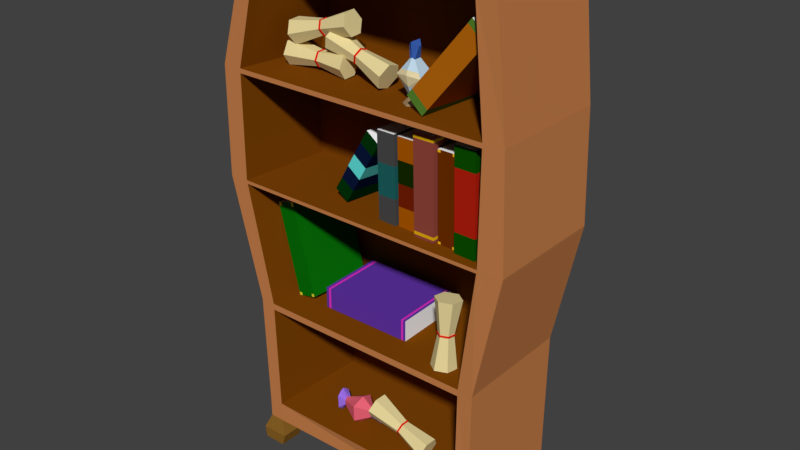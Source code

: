 # Source: bookshelveAll.blend  (saved by Blender 2.78.0; exported with 4.5.12 LTS)
import bpy
from mathutils import Matrix  # noqa: F401  (used for matrix-valued properties, if any)

bpy.ops.wm.read_factory_settings(use_empty=True)
scene = bpy.context.scene
scene.name = 'Scene'

# ---- collections
col_collection_1 = bpy.data.collections.new('Collection 1'); scene.collection.children.link(col_collection_1)

# ---- materials (node trees are filled in below, after node groups)
mat_all = bpy.data.materials.new('all')
mat_all.alpha_threshold = 0.0
mat_all.use_transparent_shadow = False
mat_all.diffuse_color = (0.5705, 0.2154, 0.07137, 1.0)
mat_all.roughness = 0.5
mat_all.specular_intensity = 0.0
mat_shelves = bpy.data.materials.new('shelves')
mat_shelves.alpha_threshold = 0.0
mat_shelves.use_transparent_shadow = False
mat_shelves.diffuse_color = (0.2079, 0.05855, 0.001861, 1.0)
mat_shelves.roughness = 0.5
mat_shelves.specular_intensity = 0.0
mat_legs = bpy.data.materials.new('legs')
mat_legs.alpha_threshold = 0.0
mat_legs.use_transparent_shadow = False
mat_legs.diffuse_color = (0.2462, 0.1185, 0.0188, 1.0)
mat_legs.roughness = 0.5
mat_paper = bpy.data.materials.new('paper')
mat_paper.alpha_threshold = 0.0
mat_paper.use_transparent_shadow = False
mat_paper.diffuse_color = (0.8, 0.6733, 0.3269, 1.0)
mat_paper.roughness = 0.5
mat_something = bpy.data.materials.new('something')
mat_something.alpha_threshold = 0.0
mat_something.use_transparent_shadow = False
mat_something.diffuse_color = (0.8, 0.01437, 0.003432, 1.0)
mat_something.roughness = 0.5
mat_buttle = bpy.data.materials.new('buttle')
mat_buttle.alpha_threshold = 0.0
mat_buttle.use_transparent_shadow = False
mat_buttle.diffuse_color = (0.8, 0.1284, 0.1815, 1.0)
mat_buttle.roughness = 0.5
mat_top = bpy.data.materials.new('top')
mat_top.alpha_threshold = 0.0
mat_top.use_transparent_shadow = False
mat_top.diffuse_color = (0.2148, 0.09325, 0.2396, 1.0)
mat_top.roughness = 0.5
mat_bottom = bpy.data.materials.new('bottom')
mat_bottom.alpha_threshold = 0.0
mat_bottom.use_transparent_shadow = False
mat_bottom.diffuse_color = (0.3237, 0.1638, 0.8, 1.0)
mat_bottom.roughness = 0.5
mat_buttle_001 = bpy.data.materials.new('buttle.001')
mat_buttle_001.alpha_threshold = 0.0
mat_buttle_001.use_transparent_shadow = False
mat_buttle_001.diffuse_color = (0.5213, 0.6868, 0.8, 1.0)
mat_buttle_001.roughness = 0.5
mat_info = bpy.data.materials.new('Info')
mat_info.alpha_threshold = 0.0
mat_info.use_transparent_shadow = False
mat_info.diffuse_color = (0.8, 0.6857, 0.4025, 1.0)
mat_info.roughness = 0.5
mat_top_001 = bpy.data.materials.new('top.001')
mat_top_001.alpha_threshold = 0.0
mat_top_001.use_transparent_shadow = False
mat_top_001.diffuse_color = (0.04333, 0.1188, 0.448, 1.0)
mat_top_001.roughness = 0.5
mat_material_001 = bpy.data.materials.new('Material.001')
mat_material_001.alpha_threshold = 0.0
mat_material_001.use_transparent_shadow = False
mat_material_001.diffuse_color = (0.3264, 0.2181, 0.1149, 1.0)
mat_material_001.roughness = 0.5
mat_book_001 = bpy.data.materials.new('book.001')
mat_book_001.alpha_threshold = 0.0
mat_book_001.use_transparent_shadow = False
mat_book_001.diffuse_color = (0.4672, 0.1328, 0.004494, 1.0)
mat_book_001.roughness = 0.5
mat_paper_001 = bpy.data.materials.new('paper.001')
mat_paper_001.alpha_threshold = 0.0
mat_paper_001.use_transparent_shadow = False
mat_paper_001.diffuse_color = (1.0, 1.0, 1.0, 1.0)
mat_paper_001.roughness = 0.5
mat_book2_001 = bpy.data.materials.new('book2.001')
mat_book2_001.alpha_threshold = 0.0
mat_book2_001.use_transparent_shadow = False
mat_book2_001.diffuse_color = (0.09159, 0.2203, 0.026, 1.0)
mat_book2_001.roughness = 0.5
mat_paper_006 = bpy.data.materials.new('paper.006')
mat_paper_006.alpha_threshold = 0.0
mat_paper_006.use_transparent_shadow = False
mat_paper_006.diffuse_color = (1.0, 1.0, 1.0, 1.0)
mat_paper_006.roughness = 0.5
mat_book_007 = bpy.data.materials.new('book.007')
mat_book_007.alpha_threshold = 0.0
mat_book_007.use_transparent_shadow = False
mat_book_007.diffuse_color = (0.0004265, 0.03522, 0.003316, 1.0)
mat_book_007.roughness = 0.5
mat_book1_005 = bpy.data.materials.new('book1.005')
mat_book1_005.alpha_threshold = 0.0
mat_book1_005.use_transparent_shadow = False
mat_book1_005.diffuse_color = (0.003321, 0.008952, 0.04203, 1.0)
mat_book1_005.roughness = 0.5
mat_book2 = bpy.data.materials.new('book2')
mat_book2.alpha_threshold = 0.0
mat_book2.use_transparent_shadow = False
mat_book2.diffuse_color = (0.1234, 0.8, 0.7547, 1.0)
mat_book2.roughness = 0.5
mat_paper_009 = bpy.data.materials.new('paper.009')
mat_paper_009.alpha_threshold = 0.0
mat_paper_009.use_transparent_shadow = False
mat_paper_009.diffuse_color = (1.0, 1.0, 1.0, 1.0)
mat_paper_009.roughness = 0.5
mat_book1_004 = bpy.data.materials.new('book1.004')
mat_book1_004.alpha_threshold = 0.0
mat_book1_004.use_transparent_shadow = False
mat_book1_004.diffuse_color = (0.007788, 0.02365, 0.0005148, 1.0)
mat_book1_004.roughness = 0.5
mat_book_006 = bpy.data.materials.new('book.006')
mat_book_006.alpha_threshold = 0.0
mat_book_006.use_transparent_shadow = False
mat_book_006.diffuse_color = (0.42, 0.1018, 0.0, 1.0)
mat_book_006.roughness = 0.5
mat_book2_003 = bpy.data.materials.new('book2.003')
mat_book2_003.alpha_threshold = 0.0
mat_book2_003.use_transparent_shadow = False
mat_book2_003.diffuse_color = (0.1789, 0.01402, 0.001293, 1.0)
mat_book2_003.roughness = 0.5
mat_paper_005 = bpy.data.materials.new('paper.005')
mat_paper_005.alpha_threshold = 0.0
mat_paper_005.use_transparent_shadow = False
mat_paper_005.diffuse_color = (1.0, 1.0, 1.0, 1.0)
mat_paper_005.roughness = 0.5
mat_book_005 = bpy.data.materials.new('book.005')
mat_book_005.alpha_threshold = 0.0
mat_book_005.use_transparent_shadow = False
mat_book_005.diffuse_color = (0.06998, 0.06998, 0.06998, 1.0)
mat_book_005.roughness = 0.5
mat_book1_003 = bpy.data.materials.new('book1.003')
mat_book1_003.alpha_threshold = 0.0
mat_book1_003.use_transparent_shadow = False
mat_book1_003.diffuse_color = (0.01314, 0.1237, 0.1204, 1.0)
mat_book1_003.roughness = 0.5
mat_paper_004 = bpy.data.materials.new('paper.004')
mat_paper_004.alpha_threshold = 0.0
mat_paper_004.use_transparent_shadow = False
mat_paper_004.diffuse_color = (1.0, 1.0, 1.0, 1.0)
mat_paper_004.roughness = 0.5
mat_book1_002 = bpy.data.materials.new('book1.002')
mat_book1_002.alpha_threshold = 0.0
mat_book1_002.use_transparent_shadow = False
mat_book1_002.diffuse_color = (0.8, 0.4377, 0.004103, 1.0)
mat_book1_002.roughness = 0.5
mat_book_004 = bpy.data.materials.new('book.004')
mat_book_004.alpha_threshold = 0.0
mat_book_004.use_transparent_shadow = False
mat_book_004.diffuse_color = (0.2957, 0.06419, 0.04567, 1.0)
mat_book_004.roughness = 0.5
mat_paper_002 = bpy.data.materials.new('paper.002')
mat_paper_002.alpha_threshold = 0.0
mat_paper_002.use_transparent_shadow = False
mat_paper_002.diffuse_color = (1.0, 1.0, 1.0, 1.0)
mat_paper_002.roughness = 0.5
mat_book_003 = bpy.data.materials.new('book.003')
mat_book_003.alpha_threshold = 0.0
mat_book_003.use_transparent_shadow = False
mat_book_003.diffuse_color = (0.1626, 0.029, 0.0, 1.0)
mat_book_003.roughness = 0.5
mat_book1_001 = bpy.data.materials.new('book1.001')
mat_book1_001.alpha_threshold = 0.0
mat_book1_001.use_transparent_shadow = False
mat_book1_001.diffuse_color = (1.0, 0.5711, 0.007908, 1.0)
mat_book1_001.roughness = 0.5
mat_paper_003 = bpy.data.materials.new('paper.003')
mat_paper_003.alpha_threshold = 0.0
mat_paper_003.use_transparent_shadow = False
mat_paper_003.diffuse_color = (1.0, 1.0, 1.0, 1.0)
mat_paper_003.roughness = 0.5
mat_book2_002 = bpy.data.materials.new('book2.002')
mat_book2_002.alpha_threshold = 0.0
mat_book2_002.use_transparent_shadow = False
mat_book2_002.diffuse_color = (0.477, 0.01494, 0.005288, 1.0)
mat_book2_002.roughness = 0.5
mat_book_002 = bpy.data.materials.new('book.002')
mat_book_002.alpha_threshold = 0.0
mat_book_002.use_transparent_shadow = False
mat_book_002.diffuse_color = (0.00395, 0.08001, 0.0, 1.0)
mat_book_002.roughness = 0.5
mat_paper_008 = bpy.data.materials.new('paper.008')
mat_paper_008.alpha_threshold = 0.0
mat_paper_008.use_transparent_shadow = False
mat_paper_008.diffuse_color = (1.0, 1.0, 1.0, 1.0)
mat_paper_008.roughness = 0.5
mat_book = bpy.data.materials.new('book')
mat_book.alpha_threshold = 0.0
mat_book.use_transparent_shadow = False
mat_book.diffuse_color = (0.1216, 0.03569, 0.3931, 1.0)
mat_book.roughness = 0.5
mat_book1 = bpy.data.materials.new('book1')
mat_book1.alpha_threshold = 0.0
mat_book1.use_transparent_shadow = False
mat_book1.diffuse_color = (0.8, 0.03144, 0.5797, 1.0)
mat_book1.roughness = 0.5
mat_paper_007 = bpy.data.materials.new('paper.007')
mat_paper_007.alpha_threshold = 0.0
mat_paper_007.use_transparent_shadow = False
mat_paper_007.diffuse_color = (1.0, 1.0, 1.0, 1.0)
mat_paper_007.roughness = 0.5
mat_book_008 = bpy.data.materials.new('book.008')
mat_book_008.alpha_threshold = 0.0
mat_book_008.use_transparent_shadow = False
mat_book_008.diffuse_color = (0.002515, 0.1626, 0.002649, 1.0)
mat_book_008.roughness = 0.5
mat_book1_006 = bpy.data.materials.new('book1.006')
mat_book1_006.alpha_threshold = 0.0
mat_book1_006.use_transparent_shadow = False
mat_book1_006.diffuse_color = (0.7743, 0.694, 0.03507, 1.0)
mat_book1_006.roughness = 0.5

# ---- material node trees

# ---- world
world_world = bpy.data.worlds.new('World'); scene.world = world_world
world_world.color = (0.05088, 0.05088, 0.05088)
world_world.use_sun_shadow = False
world_world.sun_shadow_jitter_overblur = 0.0
world_world.cycles.sampling_method = 'MANUAL'

# ---- meshes
me_cube_001 = bpy.data.meshes.new('Cube.001')
me_cube_001.from_pydata([(0.4845, 1.403, 0.1006), (0.5478, 1.409, 0.1476), (0.5386, 1.417, 0.2258), (0.4659, 1.419, 0.257), (0.4025, 1.413, 0.21), (0.4118, 1.405, 0.1319), (0.4848, 1.203, 0.1533), (0.5222, 1.207, 0.1811), (0.5167, 1.211, 0.2273), (0.4738, 1.212, 0.2457), (0.4363, 1.209, 0.218), (0.4418, 1.204, 0.1718), (0.4853, 1.203, 0.1489), (0.5264, 1.207, 0.1793), (0.5203, 1.212, 0.2299), (0.4733, 1.213, 0.2502), (0.4322, 1.209, 0.2198), (0.4382, 1.204, 0.1691), (0.4855, 1.193, 0.1499), (0.5265, 1.197, 0.1803), (0.5205, 1.202, 0.2309), (0.4735, 1.203, 0.2511), (0.4324, 1.199, 0.2207), (0.4384, 1.194, 0.1701), (0.4849, 1.194, 0.1545), (0.5222, 1.197, 0.1821), (0.5168, 1.202, 0.2281), (0.474, 1.203, 0.2465), (0.4367, 1.199, 0.2189), (0.4422, 1.195, 0.1729), (0.4922, 0.9976, 0.1456), (0.5527, 1.003, 0.1904), (0.5438, 1.011, 0.265), (0.4745, 1.012, 0.2948), (0.414, 1.007, 0.25), (0.4229, 0.9993, 0.1754), (-0.0107, 2.481, 0.01575), (-0.03036, 2.43, 0.07254), (-0.02656, 2.451, 0.1485), (-0.003114, 2.524, 0.1677), (0.01654, 2.576, 0.1109), (0.01275, 2.554, 0.03495), (-0.203, 2.554, 0.03816), (-0.2146, 2.524, 0.07172), (-0.2123, 2.537, 0.1166), (-0.1985, 2.58, 0.128), (-0.1869, 2.61, 0.0944), (-0.1891, 2.598, 0.0495), (-0.2032, 2.553, 0.03383), (-0.2159, 2.52, 0.07062), (-0.2135, 2.534, 0.1198), (-0.1983, 2.581, 0.1323), (-0.1855, 2.615, 0.09549), (-0.188, 2.601, 0.04627), (-0.2123, 2.556, 0.03342), (-0.225, 2.523, 0.07021), (-0.2226, 2.537, 0.1194), (-0.2074, 2.584, 0.1319), (-0.1947, 2.618, 0.09509), (-0.1971, 2.604, 0.04586), (-0.2121, 2.558, 0.03794), (-0.2237, 2.527, 0.07135), (-0.2214, 2.54, 0.1161), (-0.2076, 2.583, 0.1274), (-0.1961, 2.613, 0.09395), (-0.1983, 2.601, 0.04923), (-0.3976, 2.611, 0.001881), (-0.4164, 2.562, 0.05608), (-0.4128, 2.582, 0.1286), (-0.3904, 2.652, 0.1469), (-0.3716, 2.701, 0.09272), (-0.3752, 2.681, 0.0202), (-0.688, 2.504, 0.01159), (-0.6883, 2.57, 0.05433), (-0.6883, 2.567, 0.1333), (-0.688, 2.496, 0.1696), (-0.6876, 2.43, 0.1269), (-0.6877, 2.434, 0.04786), (-0.4836, 2.503, 0.04393), (-0.4838, 2.543, 0.06919), (-0.4837, 2.541, 0.1159), (-0.4835, 2.499, 0.1373), (-0.4833, 2.46, 0.1121), (-0.4834, 2.462, 0.06537), (-0.4836, 2.504, 0.03944), (-0.4838, 2.547, 0.06713), (-0.4838, 2.544, 0.1183), (-0.4835, 2.499, 0.1418), (-0.4833, 2.456, 0.1141), (-0.4833, 2.458, 0.06294), (-0.4739, 2.504, 0.03944), (-0.4741, 2.547, 0.06713), (-0.4741, 2.544, 0.1183), (-0.4739, 2.499, 0.1418), (-0.4737, 2.456, 0.1141), (-0.4737, 2.458, 0.06294), (-0.4739, 2.503, 0.04413), (-0.4741, 2.543, 0.06928), (-0.4741, 2.54, 0.1158), (-0.4739, 2.499, 0.1371), (-0.4737, 2.46, 0.112), (-0.4737, 2.462, 0.06548), (-0.2797, 2.506, 0.01525), (-0.28, 2.569, 0.05603), (-0.28, 2.566, 0.1314), (-0.2797, 2.499, 0.1661), (-0.2793, 2.435, 0.1253), (-0.2794, 2.439, 0.04986), (-0.6554, 2.624, 0.01165), (-0.6726, 2.688, 0.05462), (-0.669, 2.685, 0.1336), (-0.6482, 2.618, 0.1695), (-0.6311, 2.553, 0.1266), (-0.6347, 2.557, 0.04762), (-0.4577, 2.68, 0.03727), (-0.4678, 2.717, 0.06267), (-0.4657, 2.716, 0.1093), (-0.4534, 2.676, 0.1306), (-0.4433, 2.638, 0.1052), (-0.4455, 2.64, 0.05853), (-0.4579, 2.68, 0.03278), (-0.469, 2.721, 0.06062), (-0.4667, 2.719, 0.1118), (-0.4532, 2.676, 0.1351), (-0.4421, 2.634, 0.1072), (-0.4445, 2.636, 0.05608), (-0.4487, 2.682, 0.03246), (-0.4597, 2.724, 0.06031), (-0.4574, 2.722, 0.1115), (-0.444, 2.678, 0.1348), (-0.4329, 2.637, 0.1069), (-0.4352, 2.639, 0.05577), (-0.4484, 2.682, 0.03715), (-0.4585, 2.72, 0.06244), (-0.4564, 2.718, 0.1089), (-0.4442, 2.678, 0.1301), (-0.4341, 2.641, 0.1048), (-0.4362, 2.643, 0.05832), (-0.2633, 2.737, 0.001922), (-0.2796, 2.799, 0.04294), (-0.2762, 2.796, 0.1183), (-0.2564, 2.731, 0.1526), (-0.2401, 2.67, 0.1116), (-0.2435, 2.673, 0.03625), (-0.02832, 0.4837, 0.09973), (-0.007961, 0.549, 0.1395), (-0.009701, 0.5493, 0.2185), (-0.0318, 0.4843, 0.2579), (-0.05215, 0.419, 0.2181), (-0.05041, 0.4187, 0.1391), (0.1653, 0.4205, 0.1366), (0.1773, 0.4591, 0.1601), (0.1763, 0.4592, 0.2068), (0.1632, 0.4208, 0.2301), (0.1512, 0.3823, 0.2066), (0.1522, 0.3821, 0.1598), (0.1654, 0.4205, 0.1321), (0.1786, 0.4627, 0.1579), (0.1775, 0.463, 0.2091), (0.1631, 0.4209, 0.2346), (0.15, 0.3786, 0.2088), (0.1511, 0.3784, 0.1576), (0.1746, 0.4175, 0.1323), (0.1877, 0.4598, 0.1581), (0.1866, 0.46, 0.2093), (0.1723, 0.4179, 0.2348), (0.1591, 0.3756, 0.209), (0.1602, 0.3754, 0.1578), (0.1745, 0.4175, 0.137), (0.1864, 0.4559, 0.1604), (0.1854, 0.4561, 0.2069), (0.1724, 0.4179, 0.2301), (0.1604, 0.3794, 0.2067), (0.1614, 0.3793, 0.1602), (0.3597, 0.3572, 0.1124), (0.3792, 0.4195, 0.1503), (0.3775, 0.4198, 0.2258), (0.3564, 0.3578, 0.2633), (0.337, 0.2955, 0.2254), (0.3386, 0.2952, 0.1499), (-0.3332, 0.3335, 0.193), (-0.3332, 0.4178, 0.1956), (-0.2957, 0.3905, 0.1731), (-0.09794, 0.3988, 0.1647), (-0.03065, 0.3849, 0.1785), (-0.2957, 0.3615, 0.1722), (-0.09794, 0.354, 0.1633), (-0.03065, 0.367, 0.1779), (-0.1804, 0.4269, 0.2255), (-0.1804, 0.3228, 0.2223), (-0.3332, 0.4413, 0.17), (-0.2994, 0.3524, 0.156), (-0.1726, 0.2902, 0.1655), (-0.09269, 0.3517, 0.1558), (-0.3332, 0.3066, 0.1658), (-0.01832, 0.4015, 0.1658), (-0.2994, 0.3988, 0.1575), (-0.1726, 0.4567, 0.1706), (-0.09269, 0.3995, 0.1572), (-0.01832, 0.3481, 0.1641), (-0.3332, 0.3364, 0.101), (-0.3332, 0.4206, 0.1036), (-0.2957, 0.392, 0.1244), (-0.09794, 0.3998, 0.1333), (-0.03065, 0.3868, 0.1187), (-0.2957, 0.363, 0.1235), (-0.09794, 0.355, 0.1319), (-0.03065, 0.3689, 0.1181), (-0.1804, 0.4316, 0.07435), (-0.1804, 0.3275, 0.07112), (-0.3332, 0.4539, 0.1507), (-0.3332, 0.3024, 0.146), (-0.3022, 0.3511, 0.1475), (-0.1709, 0.2876, 0.1455), (-0.09034, 0.3503, 0.1475), (-0.3022, 0.4032, 0.1491), (-0.1707, 0.4651, 0.151), (-0.09034, 0.4041, 0.1491), (-0.009082, 0.4133, 0.1494), (-0.009082, 0.3418, 0.1472), (-0.3332, 0.4425, 0.1306), (-0.2994, 0.353, 0.1391), (-0.1726, 0.2914, 0.1258), (-0.09269, 0.3522, 0.1393), (-0.3332, 0.3078, 0.1264), (-0.01832, 0.4025, 0.1324), (-0.2994, 0.3993, 0.1405), (-0.1726, 0.4579, 0.131), (-0.09269, 0.4001, 0.1408), (-0.01832, 0.3491, 0.1308), (0.1683, 2.434, 0.1903), (0.1683, 2.434, 0.1118), (0.191, 2.469, 0.1378), (0.2007, 2.668, 0.1288), (0.1865, 2.735, 0.1422), (0.191, 2.469, 0.1649), (0.2007, 2.668, 0.1736), (0.1865, 2.735, 0.1601), (0.1408, 2.585, 0.09879), (0.1408, 2.585, 0.203), (0.1642, 2.533, 0.1161), (0.1642, 2.533, 0.186), (0.1605, 2.612, 0.1086), (0.1605, 2.612, 0.1934), (0.2645, 2.434, 0.1903), (0.2645, 2.434, 0.1118), (0.2419, 2.469, 0.1378), (0.2322, 2.668, 0.1288), (0.2463, 2.735, 0.1422), (0.2419, 2.469, 0.1649), (0.2322, 2.668, 0.1736), (0.2463, 2.735, 0.1601), (0.292, 2.585, 0.09879), (0.292, 2.585, 0.203), (0.2164, 2.434, 0.07952), (0.2164, 2.434, 0.2205), (0.2164, 2.463, 0.1753), (0.2164, 2.595, 0.2207), (0.2164, 2.675, 0.1778), (0.2164, 2.463, 0.1267), (0.2164, 2.595, 0.06296), (0.2164, 2.675, 0.124), (0.2164, 2.757, 0.1148), (0.2164, 2.757, 0.1863), (0.2686, 2.533, 0.1161), (0.2164, 2.535, 0.09122), (0.2164, 2.535, 0.2073), (0.2686, 2.533, 0.186), (0.2724, 2.612, 0.1086), (0.2164, 2.621, 0.08298), (0.2164, 2.621, 0.2125), (0.2724, 2.612, 0.1934), (0.3655, 2.439, 0.2814), (0.7341, 2.891, 0.2682), (0.2639, 2.522, 0.2726), (0.6324, 2.974, 0.2594), (0.3811, 2.415, -0.1304), (0.7496, 2.866, -0.1435), (0.2794, 2.497, -0.1391), (0.648, 2.949, -0.1523), (0.7111, 2.863, 0.269), (0.6095, 2.945, 0.2603), (0.625, 2.921, -0.1515), (0.7266, 2.838, -0.1427), (0.2949, 2.56, 0.2715), (0.3104, 2.535, -0.1403), (0.4121, 2.453, -0.1315), (0.3966, 2.477, 0.2803), (-0.2049, 1.774, 0.2117), (0.02944, 2.176, 0.2171), (-0.2948, 1.827, 0.1995), (-0.06045, 2.229, 0.2049), (-0.1699, 1.758, -0.1156), (0.06445, 2.16, -0.1101), (-0.2598, 1.811, -0.1277), (-0.02544, 2.213, -0.1223), (-0.158, 1.855, 0.2128), (-0.1111, 1.935, 0.2138), (-0.06428, 2.015, 0.2149), (-0.01742, 2.096, 0.216), (-0.1073, 2.148, 0.2038), (-0.1542, 2.068, 0.2028), (-0.201, 1.988, 0.2017), (-0.2479, 1.907, 0.2006), (-0.0723, 2.132, -0.1234), (-0.1192, 2.052, -0.1245), (-0.166, 1.972, -0.1256), (-0.2129, 1.891, -0.1267), (0.01759, 2.08, -0.1112), (-0.02927, 1.999, -0.1123), (-0.07614, 1.919, -0.1134), (-0.123, 1.839, -0.1145), (0.2991, 1.75, 0.2403), (0.2853, 2.271, 0.2372), (0.1818, 1.747, 0.234), (0.168, 2.268, 0.2309), (0.3189, 1.748, -0.1285), (0.3051, 2.269, -0.1316), (0.2016, 1.745, -0.1347), (0.1878, 2.266, -0.1379), (0.2957, 1.88, 0.2395), (0.2922, 2.01, 0.2387), (0.2888, 2.141, 0.2379), (0.1715, 2.138, 0.2317), (0.1749, 2.007, 0.2324), (0.1784, 1.877, 0.2332), (0.1913, 2.136, -0.1371), (0.1947, 2.006, -0.1363), (0.1982, 1.875, -0.1355), (0.3086, 2.139, -0.1308), (0.312, 2.009, -0.13), (0.3155, 1.878, -0.1292), (0.1684, 1.754, 0.2469), (0.1546, 2.275, 0.2437), (0.05108, 1.751, 0.2406), (0.03728, 2.272, 0.2375), (0.1882, 1.752, -0.1219), (0.1744, 2.273, -0.125), (0.07087, 1.749, -0.1281), (0.05707, 2.27, -0.1313), (0.1642, 1.913, 0.2459), (0.04686, 1.91, 0.2396), (0.06666, 1.908, -0.1291), (0.1839, 1.911, -0.1228), (0.1593, 2.098, 0.2448), (0.04198, 2.095, 0.2385), (0.06177, 2.093, -0.1302), (0.1791, 2.096, -0.1239), (0.4438, 1.764, 0.2763), (0.4283, 2.347, 0.2727), (0.3127, 1.761, 0.2692), (0.2972, 2.344, 0.2657), (0.4659, 1.762, -0.136), (0.4505, 2.345, -0.1395), (0.3348, 1.759, -0.143), (0.3194, 2.342, -0.1465), (0.4289, 2.326, 0.2729), (0.2978, 2.323, 0.2658), (0.3199, 2.321, -0.1464), (0.451, 2.324, -0.1393), (0.2982, 2.307, 0.2659), (0.3203, 2.305, -0.1463), (0.4514, 2.309, -0.1392), (0.4293, 2.311, 0.273), (0.3122, 1.776, 0.2691), (0.3344, 1.774, -0.1431), (0.4655, 1.778, -0.136), (0.4434, 1.78, 0.2762), (0.4429, 1.798, 0.276), (0.3118, 1.795, 0.269), (0.3339, 1.793, -0.1432), (0.465, 1.796, -0.1362), (0.5737, 1.761, 0.2615), (0.5599, 2.282, 0.2583), (0.4564, 1.758, 0.2552), (0.4426, 2.279, 0.252), (0.5935, 1.759, -0.1073), (0.5797, 2.281, -0.1104), (0.4762, 1.756, -0.1136), (0.4624, 2.278, -0.1167), (0.4745, 1.758, 0.2561), (0.4607, 2.28, 0.253), (0.4943, 1.757, -0.1126), (0.4805, 2.278, -0.1158), (0.5522, 1.76, 0.2603), (0.5582, 2.28, -0.1116), (0.5384, 2.282, 0.2572), (0.572, 1.759, -0.1085), (0.5603, 2.266, 0.2584), (0.443, 2.263, 0.2521), (0.4628, 2.262, -0.1166), (0.5801, 2.265, -0.1103), (0.4809, 2.262, -0.1157), (0.4611, 2.264, 0.2531), (0.5389, 2.266, 0.2573), (0.5587, 2.264, -0.1115), (0.456, 1.775, 0.2551), (0.4758, 1.773, -0.1137), (0.5931, 1.776, -0.1074), (0.4939, 1.773, -0.1127), (0.4741, 1.775, 0.256), (0.5518, 1.777, 0.2602), (0.5716, 1.776, -0.1086), (0.5733, 1.778, 0.2614), (0.7139, 1.763, 0.2925), (0.6983, 2.351, 0.2889), (0.5817, 1.76, 0.2854), (0.5661, 2.348, 0.2818), (0.7362, 1.762, -0.1231), (0.7206, 2.349, -0.1267), (0.604, 1.758, -0.1302), (0.5885, 2.346, -0.1338), (0.7015, 2.232, 0.2896), (0.5693, 2.229, 0.2826), (0.5916, 2.227, -0.1331), (0.7238, 2.23, -0.126), (0.5785, 1.881, 0.2847), (0.6008, 1.879, -0.131), (0.733, 1.883, -0.1239), (0.7107, 1.884, 0.2917), (-0.4182, 1.008, 0.1742), (0.1696, 1.006, 0.1657), (-0.4177, 1.141, 0.1751), (0.1701, 1.138, 0.1666), (-0.4242, 1.011, -0.242), (0.1636, 1.009, -0.2505), (-0.4237, 1.143, -0.2411), (0.1641, 1.141, -0.2496), (-0.4014, 1.008, 0.1739), (-0.4009, 1.14, 0.1748), (-0.4069, 1.143, -0.2413), (-0.4074, 1.011, -0.2422), (-0.3858, 1.008, 0.1737), (-0.3853, 1.14, 0.1746), (-0.3913, 1.143, -0.2416), (-0.3918, 1.011, -0.2424), (0.1533, 1.006, 0.1659), (0.1539, 1.138, 0.1668), (0.1479, 1.141, -0.2494), (0.1473, 1.009, -0.2502), (0.1402, 1.138, 0.167), (0.1342, 1.141, -0.2492), (0.1337, 1.009, -0.25), (0.1397, 1.006, 0.1661), (-0.5135, 1.042, 0.1837), (-0.6739, 1.607, 0.1678), (-0.6405, 1.006, 0.1744), (-0.8009, 1.571, 0.1584), (-0.4822, 1.039, -0.2313), (-0.6426, 1.604, -0.2473), (-0.6092, 1.003, -0.2406), (-0.7696, 1.568, -0.2566), (-0.6673, 1.584, 0.1684), (-0.7943, 1.548, 0.1591), (-0.763, 1.545, -0.2559), (-0.636, 1.581, -0.2466), (-0.6457, 1.024, 0.1739), (-0.6144, 1.021, -0.2412), (-0.4874, 1.057, -0.2318), (-0.5186, 1.06, 0.1832), (-0.5331, 1.036, 0.1823), (-0.6935, 1.602, 0.1663), (-0.5018, 1.033, -0.2328), (-0.6622, 1.599, -0.2487), (-0.6556, 1.575, -0.248), (-0.6869, 1.578, 0.167), (-0.5382, 1.054, 0.1818), (-0.507, 1.052, -0.2333), (-0.7783, 1.577, 0.1601), (-0.5866, 1.009, -0.239), (-0.7717, 1.554, 0.1608), (-0.623, 1.03, 0.1755), (-0.6179, 1.012, 0.176), (-0.747, 1.575, -0.2549), (-0.7404, 1.551, -0.2543), (-0.5918, 1.027, -0.2395), (-0.7631, 0.1632, 0.35), (-0.6549, 3.202, 0.35), (-0.7631, 0.1632, -0.3881), (-0.6549, 3.202, -0.3881), (0.7639, 0.1632, 0.35), (0.7915, 3.202, 0.35), (0.7639, 0.1632, -0.3881), (0.7915, 3.202, -0.3881), (-0.7631, 0.2898, 0.35), (-0.7631, 0.2898, -0.3881), (0.7639, 0.2898, -0.3881), (0.7639, 0.2898, 0.35), (-0.7824, 1.005, 0.35), (-0.7824, 1.005, -0.3881), (0.7687, 1.005, -0.3881), (0.7687, 1.005, 0.35), (-0.9735, 1.763, 0.35), (-0.9735, 1.763, -0.3881), (0.9265, 1.763, -0.3881), (0.9265, 1.763, 0.35), (-0.9644, 2.432, 0.35), (-0.9644, 2.432, -0.3881), (0.9025, 2.432, -0.3881), (0.9025, 2.432, 0.35), (-0.7512, 3.141, 0.35), (-0.7512, 3.141, -0.3881), (0.8255, 3.141, -0.3881), (0.8255, 3.141, 0.35), (0.7045, 3.202, -0.3881), (0.6689, 0.1642, 0.3235), (0.6691, 0.2898, 0.35), (0.6691, 0.2898, -0.3881), (0.7704, 1.761, 0.35), (0.7762, 2.432, 0.35), (0.7027, 3.141, 0.3433), (0.7027, 3.141, -0.3881), (-0.6713, 0.1632, -0.3881), (-0.6713, 0.2898, 0.35), (-0.8421, 2.432, 0.35), (-0.6572, 3.141, 0.3496), (-0.5707, 3.202, -0.3881), (-0.6713, 0.1632, 0.35), (-0.8495, 1.763, -0.3881), (-0.6572, 3.141, -0.3881), (-0.6438, 3.114, -0.2674), (0.7283, 1.763, -0.2264), (-0.8061, 1.763, -0.2264), (0.9223, 1.742, -0.3881), (-0.9684, 1.742, -0.3881), (0.6506, 1.008, -0.3269), (-0.6744, 1.008, -0.3269), (-0.8035, 1.741, -0.2356), (-0.6295, 0.3053, -0.2677), (-0.6437, 0.9593, -0.3046), (-0.6875, 0.9643, 0.3497), (-0.9648, 2.404, -0.3881), (0.9035, 2.404, -0.3881), (0.9035, 2.404, 0.35), (-0.9648, 2.404, 0.35), (0.7759, 2.404, -0.3881), (0.9223, 1.742, 0.35), (-0.9684, 1.742, 0.35), (0.7678, 1.742, -0.3881), (-0.8452, 1.742, -0.3881), (-0.8452, 1.742, 0.35), (-0.7813, 0.9643, -0.3881), (0.7684, 0.9643, -0.3881), (0.7684, 0.9643, 0.35), (-0.7813, 0.9643, 0.35), (-0.6875, 0.9643, -0.3881), (-0.6713, 0.2898, -0.3881), (-0.6884, 1.005, -0.3881), (-0.8421, 2.432, -0.3881), (-0.5707, 3.202, 0.35), (-0.6884, 1.005, 0.3497), (-0.8495, 1.763, 0.35), (-0.771, 2.427, -0.2164), (-0.8001, 2.392, -0.2147), (-0.8424, 2.404, -0.3881), (-0.8424, 2.404, 0.35), (-0.6549, 3.202, 0.2468), (0.7639, 0.1632, 0.2468), (0.7915, 3.202, 0.2468), (0.7639, 0.2898, 0.2468), (-0.7631, 0.2898, 0.2468), (0.7687, 1.005, 0.2468), (-0.7824, 1.005, 0.2468), (0.9265, 1.763, 0.2468), (-0.9735, 1.763, 0.2468), (0.9025, 2.432, 0.2468), (-0.9644, 2.432, 0.2468), (0.8255, 3.141, 0.2468), (-0.7512, 3.141, 0.2468), (-0.7631, 0.1632, 0.2468), (-0.5707, 3.202, 0.2468), (-0.9648, 2.404, 0.2468), (0.9035, 2.404, 0.2468), (-0.9684, 1.742, 0.2468), (0.9223, 1.742, 0.2468), (-0.7813, 0.9643, 0.2468), (0.7684, 0.9643, 0.2468), (-0.6713, 0.1632, 0.2468), (-0.7882, 0.004181, 0.3806), (-0.7882, 0.004181, 0.2316), (-0.648, 0.004181, 0.3806), (-0.648, 0.004181, 0.2316), (-0.7997, 0.0743, 0.3806), (-0.7997, 0.0743, 0.2316), (-0.6288, 0.07605, 0.2316), (-0.6288, 0.07605, 0.3806), (0.6422, 0.001909, 0.3593), (0.6422, 0.001909, 0.2103), (0.6691, 0.1632, 0.2468), (0.7824, 0.001909, 0.3593), (0.7824, 0.001909, 0.2103), (0.6307, 0.07203, 0.3593), (0.6307, 0.07203, 0.2103), (0.8016, 0.07378, 0.2103), (0.8016, 0.07378, 0.3593), (0.6423, 0.002718, -0.2705), (0.669, 0.165, -0.3063), (0.6423, 0.002718, -0.4194), (0.6691, 0.1632, -0.3881), (0.7825, 0.002718, -0.2705), (0.7639, 0.1632, -0.3058), (0.7825, 0.002718, -0.4194), (0.6308, 0.07284, -0.2705), (0.6308, 0.07284, -0.4194), (0.8017, 0.07459, -0.4194), (0.8017, 0.07459, -0.2705), (-0.7886, 0.006645, -0.2705), (-0.7886, 0.006645, -0.4194), (-0.6484, 0.006645, -0.2705), (-0.6713, 0.1632, -0.3058), (-0.6484, 0.006645, -0.4194), (-0.8, 0.07676, -0.2705), (-0.8, 0.07676, -0.4194), (-0.6292, 0.07851, -0.4194), (-0.6292, 0.07851, -0.2705), (-0.6549, 3.202, -0.3058), (-0.7631, 0.2898, -0.3058), (-0.7824, 1.005, -0.3058), (-0.9735, 1.763, -0.3058), (-0.9644, 2.432, -0.3058), (-0.7512, 3.141, -0.3058), (-0.9648, 2.404, -0.3058), (-0.9684, 1.742, -0.3058), (-0.7813, 0.9643, -0.3058), (0.7915, 3.202, -0.3058), (0.7639, 0.2898, -0.3058), (0.7687, 1.005, -0.3058), (0.9265, 1.763, -0.3058), (0.9025, 2.432, -0.3058), (0.8255, 3.141, -0.3058), (0.7045, 3.202, -0.3058), (-0.7631, 0.1632, -0.3058), (0.9035, 2.404, -0.3058), (0.9223, 1.742, -0.3058), (0.7684, 0.9643, -0.3058), (-0.5707, 3.202, -0.3058), (0.6715, 1.005, -0.3881), (0.7704, 1.763, -0.3881), (0.7762, 2.432, -0.3881), (0.6714, 0.9643, -0.3881), (0.7045, 3.202, 0.35), (0.6715, 1.005, 0.3442), (0.7401, 2.427, -0.2164), (0.6896, 3.114, -0.2674), (0.7299, 1.741, -0.2356), (0.7678, 1.74, 0.3498), (0.6262, 0.3053, -0.2677), (0.6282, 0.9593, -0.3046), (0.733, 2.392, -0.2147), (0.7759, 2.404, 0.35), (0.6714, 0.9643, 0.3445), (0.7045, 3.202, 0.2468)], [], [(5, 11, 10, 4), (3, 9, 8, 2), (1, 7, 6, 0), (0, 6, 11, 5), (4, 10, 9, 3), (2, 8, 7, 1), (10, 11, 17, 16), (8, 9, 15, 14), (6, 7, 13, 12), (11, 6, 12, 17), (9, 10, 16, 15), (7, 8, 14, 13), (15, 16, 22, 21), (13, 14, 20, 19), (16, 17, 23, 22), (14, 15, 21, 20), (12, 13, 19, 18), (17, 12, 18, 23), (20, 21, 27, 26), (18, 19, 25, 24), (23, 18, 24, 29), (21, 22, 28, 27), (19, 20, 26, 25), (22, 23, 29, 28), (25, 26, 32, 31), (28, 29, 35, 34), (26, 27, 33, 32), (24, 25, 31, 30), (29, 24, 30, 35), (27, 28, 34, 33), (31, 32, 33, 34, 35, 30), (1, 0, 5, 4, 3, 2), (41, 47, 46, 40), (39, 45, 44, 38), (37, 43, 42, 36), (36, 42, 47, 41), (40, 46, 45, 39), (38, 44, 43, 37), (46, 47, 53, 52), (44, 45, 51, 50), (42, 43, 49, 48), (47, 42, 48, 53), (45, 46, 52, 51), (43, 44, 50, 49), (51, 52, 58, 57), (49, 50, 56, 55), (52, 53, 59, 58), (50, 51, 57, 56), (48, 49, 55, 54), (53, 48, 54, 59), (56, 57, 63, 62), (54, 55, 61, 60), (59, 54, 60, 65), (57, 58, 64, 63), (55, 56, 62, 61), (58, 59, 65, 64), (61, 62, 68, 67), (64, 65, 71, 70), (62, 63, 69, 68), (60, 61, 67, 66), (65, 60, 66, 71), (63, 64, 70, 69), (67, 68, 69, 70, 71, 66), (37, 36, 41, 40, 39, 38), (77, 83, 82, 76), (75, 81, 80, 74), (73, 79, 78, 72), (72, 78, 83, 77), (76, 82, 81, 75), (74, 80, 79, 73), (82, 83, 89, 88), (80, 81, 87, 86), (78, 79, 85, 84), (83, 78, 84, 89), (81, 82, 88, 87), (79, 80, 86, 85), (87, 88, 94, 93), (85, 86, 92, 91), (88, 89, 95, 94), (86, 87, 93, 92), (84, 85, 91, 90), (89, 84, 90, 95), (92, 93, 99, 98), (90, 91, 97, 96), (95, 90, 96, 101), (93, 94, 100, 99), (91, 92, 98, 97), (94, 95, 101, 100), (97, 98, 104, 103), (100, 101, 107, 106), (98, 99, 105, 104), (96, 97, 103, 102), (101, 96, 102, 107), (99, 100, 106, 105), (103, 104, 105, 106, 107, 102), (73, 72, 77, 76, 75, 74), (113, 119, 118, 112), (111, 117, 116, 110), (109, 115, 114, 108), (108, 114, 119, 113), (112, 118, 117, 111), (110, 116, 115, 109), (118, 119, 125, 124), (116, 117, 123, 122), (114, 115, 121, 120), (119, 114, 120, 125), (117, 118, 124, 123), (115, 116, 122, 121), (123, 124, 130, 129), (121, 122, 128, 127), (124, 125, 131, 130), (122, 123, 129, 128), (120, 121, 127, 126), (125, 120, 126, 131), (128, 129, 135, 134), (126, 127, 133, 132), (131, 126, 132, 137), (129, 130, 136, 135), (127, 128, 134, 133), (130, 131, 137, 136), (133, 134, 140, 139), (136, 137, 143, 142), (134, 135, 141, 140), (132, 133, 139, 138), (137, 132, 138, 143), (135, 136, 142, 141), (139, 140, 141, 142, 143, 138), (109, 108, 113, 112, 111, 110), (149, 155, 154, 148), (147, 153, 152, 146), (145, 151, 150, 144), (144, 150, 155, 149), (148, 154, 153, 147), (146, 152, 151, 145), (154, 155, 161, 160), (152, 153, 159, 158), (150, 151, 157, 156), (155, 150, 156, 161), (153, 154, 160, 159), (151, 152, 158, 157), (159, 160, 166, 165), (157, 158, 164, 163), (160, 161, 167, 166), (158, 159, 165, 164), (156, 157, 163, 162), (161, 156, 162, 167), (164, 165, 171, 170), (162, 163, 169, 168), (167, 162, 168, 173), (165, 166, 172, 171), (163, 164, 170, 169), (166, 167, 173, 172), (169, 170, 176, 175), (172, 173, 179, 178), (170, 171, 177, 176), (168, 169, 175, 174), (173, 168, 174, 179), (171, 172, 178, 177), (175, 176, 177, 178, 179, 174), (145, 144, 149, 148, 147, 146), (193, 199, 187, 186), (189, 186, 183, 188), (194, 191, 185, 180), (191, 192, 189, 185), (192, 193, 186, 189), (183, 184, 195, 198), (186, 187, 184, 183), (190, 210, 211, 194), (197, 198, 217, 216), (196, 197, 216, 215), (190, 196, 215, 210), (195, 184, 187, 199), (180, 185, 182, 181), (185, 189, 188, 182), (198, 195, 218, 217), (218, 195, 199, 219), (181, 182, 196, 190), (182, 188, 197, 196), (188, 183, 198, 197), (181, 190, 194, 180), (213, 214, 193, 192), (212, 213, 192, 191), (211, 212, 191, 194), (214, 219, 199, 193), (223, 206, 207, 229), (209, 208, 203, 206), (224, 200, 205, 221), (221, 205, 209, 222), (222, 209, 206, 223), (203, 228, 225, 204), (206, 203, 204, 207), (220, 224, 211, 210), (227, 216, 217, 228), (226, 215, 216, 227), (220, 210, 215, 226), (225, 229, 207, 204), (200, 201, 202, 205), (205, 202, 208, 209), (228, 217, 218, 225), (218, 219, 229, 225), (201, 220, 226, 202), (202, 226, 227, 208), (208, 227, 228, 203), (201, 200, 224, 220), (213, 222, 223, 214), (212, 221, 222, 213), (211, 224, 221, 212), (214, 223, 229, 219), (240, 238, 260, 265), (243, 236, 233, 242), (258, 263, 237, 236), (242, 233, 261, 269), (231, 232, 259, 254), (236, 237, 234, 233), (255, 256, 235, 230), (270, 258, 236, 243), (266, 257, 239, 241), (240, 265, 259, 232), (231, 254, 255, 230), (230, 235, 232, 231), (241, 239, 238, 240), (262, 234, 237, 263), (242, 269, 260, 238), (235, 241, 240, 232), (266, 241, 235, 256), (270, 243, 239, 257), (239, 243, 242, 238), (264, 265, 260, 252), (271, 268, 247, 250), (258, 250, 251, 263), (268, 269, 261, 247), (262, 261, 233, 234), (245, 254, 259, 246), (250, 247, 248, 251), (255, 244, 249, 256), (270, 271, 250, 258), (266, 267, 253, 257), (259, 265, 264, 246), (245, 244, 255, 254), (244, 245, 246, 249), (267, 264, 252, 253), (262, 263, 251, 248), (260, 269, 268, 252), (249, 246, 264, 267), (249, 267, 266, 256), (257, 253, 271, 270), (253, 252, 268, 271), (280, 273, 275, 281), (281, 275, 279, 282), (282, 279, 277, 283), (283, 277, 273, 280), (274, 278, 276, 272), (279, 275, 273, 277), (286, 283, 280, 287), (285, 282, 283, 286), (284, 281, 282, 285), (287, 280, 281, 284), (272, 287, 284, 274), (274, 284, 285, 278), (278, 285, 286, 276), (276, 286, 287, 272), (299, 289, 291, 300), (300, 291, 295, 304), (304, 295, 293, 308), (308, 293, 289, 299), (290, 294, 292, 288), (295, 291, 289, 293), (292, 311, 296, 288), (311, 310, 297, 296), (310, 309, 298, 297), (309, 308, 299, 298), (294, 307, 311, 292), (307, 306, 310, 311), (306, 305, 309, 310), (305, 304, 308, 309), (290, 303, 307, 294), (303, 302, 306, 307), (302, 301, 305, 306), (301, 300, 304, 305), (288, 296, 303, 290), (296, 297, 302, 303), (297, 298, 301, 302), (298, 299, 300, 301), (322, 313, 315, 323), (323, 315, 319, 326), (326, 319, 317, 329), (329, 317, 313, 322), (314, 318, 316, 312), (319, 315, 313, 317), (316, 331, 320, 312), (331, 330, 321, 320), (330, 329, 322, 321), (318, 328, 331, 316), (328, 327, 330, 331), (327, 326, 329, 330), (314, 325, 328, 318), (325, 324, 327, 328), (324, 323, 326, 327), (312, 320, 325, 314), (320, 321, 324, 325), (321, 322, 323, 324), (344, 333, 335, 345), (345, 335, 339, 346), (346, 339, 337, 347), (347, 337, 333, 344), (334, 338, 336, 332), (339, 335, 333, 337), (336, 343, 340, 332), (338, 342, 343, 336), (334, 341, 342, 338), (332, 340, 341, 334), (343, 347, 344, 340), (342, 346, 347, 343), (341, 345, 346, 342), (340, 344, 345, 341), (356, 349, 351, 357), (357, 351, 355, 358), (358, 355, 353, 359), (359, 353, 349, 356), (350, 354, 352, 348), (355, 351, 349, 353), (362, 359, 356, 363), (361, 358, 359, 362), (360, 357, 358, 361), (363, 356, 357, 360), (368, 363, 360, 369), (369, 360, 361, 370), (370, 361, 362, 371), (371, 362, 363, 368), (352, 366, 367, 348), (354, 365, 366, 352), (350, 364, 365, 354), (348, 367, 364, 350), (366, 371, 368, 367), (365, 370, 371, 366), (364, 369, 370, 365), (367, 368, 369, 364), (393, 381, 375, 389), (389, 375, 379, 390), (395, 385, 377, 391), (391, 377, 373, 388), (384, 387, 376, 372), (385, 386, 373, 377), (379, 375, 381, 383), (374, 378, 382, 380), (390, 379, 383, 392), (394, 386, 381, 393), (388, 373, 386, 394), (383, 381, 386, 385), (380, 382, 387, 384), (392, 383, 385, 395), (399, 392, 395, 402), (403, 388, 394, 401), (401, 394, 393, 400), (397, 390, 392, 399), (398, 391, 388, 403), (402, 395, 391, 398), (396, 389, 390, 397), (400, 393, 389, 396), (380, 400, 396, 374), (374, 396, 397, 378), (387, 402, 398, 376), (376, 398, 403, 372), (378, 397, 399, 382), (384, 401, 400, 380), (372, 403, 401, 384), (382, 399, 402, 387), (412, 405, 407, 413), (413, 407, 411, 414), (414, 411, 409, 415), (415, 409, 405, 412), (406, 410, 408, 404), (411, 407, 405, 409), (418, 415, 412, 419), (417, 414, 415, 418), (416, 413, 414, 417), (419, 412, 413, 416), (404, 419, 416, 406), (406, 416, 417, 410), (410, 417, 418, 408), (408, 418, 419, 404), (436, 421, 423, 437), (437, 423, 427, 438), (438, 427, 425, 439), (439, 425, 421, 436), (422, 426, 424, 420), (427, 423, 421, 425), (424, 431, 428, 420), (426, 430, 431, 424), (422, 429, 430, 426), (420, 428, 429, 422), (431, 435, 432, 428), (430, 434, 435, 431), (429, 433, 434, 430), (428, 432, 433, 429), (442, 439, 436, 443), (441, 438, 439, 442), (440, 437, 438, 441), (443, 436, 437, 440), (432, 443, 440, 433), (433, 440, 441, 434), (434, 441, 442, 435), (435, 442, 443, 432), (470, 468, 447, 453), (453, 447, 451, 454), (464, 463, 449, 455), (455, 449, 445, 452), (460, 462, 448, 444), (463, 461, 445, 449), (458, 455, 452, 459), (467, 464, 455, 458), (456, 453, 454, 457), (471, 470, 453, 456), (472, 471, 456, 446), (446, 456, 457, 450), (462, 467, 458, 448), (448, 458, 459, 444), (469, 475, 467, 462), (444, 459, 466, 460), (459, 452, 465, 466), (475, 474, 464, 467), (473, 468, 461, 463), (472, 469, 462, 460), (474, 473, 463, 464), (452, 445, 461, 465), (454, 451, 473, 474), (446, 450, 469, 472), (451, 447, 468, 473), (457, 454, 474, 475), (450, 457, 475, 469), (460, 466, 471, 472), (466, 465, 470, 471), (465, 461, 468, 470), (620, 615, 479, 501), (511, 504, 483, 502), (567, 558, 481, 503), (515, 549, 477, 500), (570, 556, 477, 549), (517, 513, 484, 476), (557, 559, 487, 480), (598, 507, 486, 482), (631, 616, 485, 478), (530, 550, 488, 544), (576, 561, 491, 543), (639, 636, 490, 542), (623, 617, 489, 541), (540, 551, 492, 537), (574, 563, 495, 536), (538, 637, 494, 523), (622, 618, 493, 524), (555, 514, 496, 534), (572, 565, 499, 533), (535, 638, 498, 532), (621, 619, 497, 531), (514, 515, 500, 496), (565, 567, 503, 499), (638, 511, 502, 498), (619, 620, 501, 497), (499, 503, 510, 509), (533, 499, 509, 649), (536, 495, 508, 645), (543, 491, 641, 650), (480, 487, 506, 505), (558, 651, 640, 481), (503, 481, 640, 510), (501, 479, 516, 519), (478, 485, 546, 512), (541, 489, 547, 545), (524, 493, 518, 539), (531, 497, 548, 554), (497, 501, 519, 548), (526, 527, 540, 550), (643, 642, 509, 510), (552, 520, 515, 514), (648, 521, 508, 649), (644, 525, 641, 645), (647, 646, 506, 650), (522, 553, 555, 551), (493, 531, 554, 518), (495, 533, 649, 508), (618, 621, 531, 493), (637, 535, 532, 494), (563, 572, 533, 495), (551, 555, 534, 492), (489, 524, 539, 547), (491, 536, 645, 641), (617, 622, 524, 489), (636, 538, 523, 490), (561, 574, 536, 491), (550, 540, 537, 488), (528, 529, 530, 513), (485, 541, 545, 546), (487, 543, 650, 506), (616, 623, 541, 485), (507, 639, 542, 486), (559, 576, 543, 487), (513, 530, 544, 484), (646, 647, 529, 528), (525, 644, 527, 526), (521, 648, 553, 522), (646, 528, 513, 506), (641, 550, 530, 650), (525, 526, 550, 641), (521, 522, 551, 508), (509, 514, 555, 649), (642, 552, 514, 509), (642, 643, 520, 552), (510, 640, 549, 515), (651, 570, 549, 640), (505, 506, 513, 517), (508, 551, 540, 645), (631, 609, 577, 569), (630, 635, 570, 651), (625, 634, 576, 559), (484, 544, 575, 560), (626, 633, 574, 561), (488, 537, 573, 562), (627, 632, 572, 563), (492, 534, 571, 564), (596, 600, 557, 588), (624, 630, 651, 558), (496, 500, 568, 566), (628, 629, 567, 565), (534, 496, 566, 571), (632, 628, 565, 572), (537, 492, 564, 573), (633, 627, 563, 574), (544, 488, 562, 575), (634, 626, 561, 576), (476, 484, 560, 569), (600, 625, 559, 557), (635, 615, 556, 570), (629, 624, 558, 567), (500, 477, 556, 568), (582, 476, 569, 583), (583, 569, 577, 584), (584, 577, 517, 585), (585, 517, 476, 582), (579, 581, 580, 578), (580, 585, 582, 578), (581, 584, 585, 580), (579, 583, 584, 581), (578, 582, 583, 579), (591, 505, 588, 592), (592, 588, 557, 593), (593, 557, 480, 594), (594, 480, 505, 591), (587, 590, 589, 586), (589, 594, 591, 586), (590, 593, 594, 589), (587, 592, 593, 590), (586, 591, 592, 587), (602, 596, 598, 603), (603, 598, 482, 604), (604, 482, 600, 605), (605, 600, 596, 602), (597, 601, 599, 595), (599, 605, 602, 595), (601, 604, 605, 599), (597, 603, 604, 601), (595, 602, 603, 597), (611, 631, 478, 612), (612, 478, 512, 613), (613, 512, 609, 614), (614, 609, 631, 611), (607, 610, 608, 606), (608, 614, 611, 606), (610, 613, 614, 608), (607, 612, 613, 610), (606, 611, 612, 607), (502, 483, 624, 629), (516, 479, 615, 635), (482, 486, 625, 600), (542, 490, 626, 634), (523, 494, 627, 633), (532, 498, 628, 632), (498, 502, 629, 628), (483, 504, 630, 624), (494, 532, 632, 627), (490, 523, 633, 626), (486, 542, 634, 625), (504, 516, 635, 630), (560, 575, 623, 616), (562, 573, 622, 617), (564, 571, 621, 618), (566, 568, 620, 619), (571, 566, 619, 621), (573, 564, 618, 622), (575, 562, 617, 623), (569, 560, 616, 631), (568, 556, 615, 620), (512, 598, 596, 609), (609, 596, 588, 577), (546, 545, 639, 507), (547, 539, 538, 636), (518, 554, 535, 637), (529, 647, 650, 530), (527, 644, 645, 540), (553, 648, 649, 555), (520, 643, 510, 515), (519, 516, 504, 511), (577, 588, 505, 517), (512, 546, 507, 598), (545, 547, 636, 639), (539, 518, 637, 538), (554, 548, 638, 535), (548, 519, 511, 638), (261, 262, 248, 247)])
me_cube_001.polygons.foreach_set('material_index', [3, 3, 3, 3, 3, 3, 4, 4, 4, 4, 4, 4, 4, 4, 4, 4, 4, 4, 4, 4, 4, 4, 4, 4, 3, 3, 3, 3, 3, 3, 3, 3, 3, 3, 3, 3, 3, 3, 4, 4, 4, 4, 4, 4, 4, 4, 4, 4, 4, 4, 4, 4, 4, 4, 4, 4, 3, 3, 3, 3, 3, 3, 3, 3, 3, 3, 3, 3, 3, 3, 4, 4, 4, 4, 4, 4, 4, 4, 4, 4, 4, 4, 4, 4, 4, 4, 4, 4, 3, 3, 3, 3, 3, 3, 3, 3, 3, 3, 3, 3, 3, 3, 4, 4, 4, 4, 4, 4, 4, 4, 4, 4, 4, 4, 4, 4, 4, 4, 4, 4, 3, 3, 3, 3, 3, 3, 3, 3, 3, 3, 3, 3, 3, 3, 4, 4, 4, 4, 4, 4, 4, 4, 4, 4, 4, 4, 4, 4, 4, 4, 4, 4, 3, 3, 3, 3, 3, 3, 3, 3, 6, 5, 7, 5, 5, 6, 6, 7, 5, 5, 7, 6, 7, 5, 6, 6, 7, 5, 5, 7, 5, 5, 7, 6, 6, 5, 7, 5, 5, 6, 6, 7, 5, 5, 7, 6, 7, 5, 6, 6, 7, 5, 5, 7, 5, 5, 7, 6, 8, 8, 10, 8, 11, 10, 11, 8, 9, 8, 11, 11, 8, 10, 8, 8, 8, 9, 8, 8, 8, 10, 8, 10, 11, 10, 11, 8, 9, 8, 11, 11, 8, 10, 8, 8, 8, 9, 8, 14, 14, 13, 14, 13, 13, 12, 13, 12, 12, 14, 14, 13, 14, 16, 16, 15, 16, 15, 15, 16, 17, 18, 17, 15, 15, 15, 15, 16, 17, 18, 17, 16, 17, 18, 17, 21, 21, 19, 21, 19, 19, 21, 22, 20, 19, 19, 19, 21, 22, 20, 21, 22, 20, 24, 24, 23, 24, 23, 23, 24, 23, 24, 24, 25, 23, 25, 25, 28, 28, 26, 28, 26, 26, 27, 26, 27, 27, 28, 28, 26, 28, 28, 26, 28, 28, 27, 26, 27, 27, 31, 30, 29, 30, 29, 29, 29, 29, 29, 30, 31, 29, 29, 29, 29, 30, 30, 29, 30, 29, 30, 30, 31, 30, 29, 30, 29, 30, 31, 29, 34, 34, 32, 34, 32, 32, 33, 32, 33, 33, 34, 34, 32, 34, 36, 36, 35, 36, 35, 35, 36, 35, 36, 36, 37, 35, 37, 37, 37, 35, 37, 37, 36, 36, 35, 36, 40, 39, 38, 39, 38, 38, 39, 38, 39, 39, 40, 39, 38, 39, 38, 40, 39, 38, 38, 38, 38, 40, 38, 38, 38, 38, 38, 39, 39, 39, 0, 0, 0, 0, 0, 0, 0, 0, 0, 0, 0, 0, 0, 0, 0, 0, 0, 0, 0, 0, 0, 0, 0, 0, 0, 0, 0, 0, 0, 0, 0, 0, 0, 0, 0, 0, 0, 0, 1, 1, 1, 1, 1, 1, 1, 0, 0, 0, 0, 0, 0, 0, 0, 0, 0, 0, 0, 1, 0, 0, 0, 0, 0, 0, 1, 1, 1, 1, 0, 1, 1, 0, 1, 1, 0, 0, 0, 0, 0, 0, 0, 0, 0, 0, 0, 0, 0, 0, 0, 0, 0, 0, 0, 0, 0, 0, 0, 0, 0, 0, 0, 2, 2, 2, 2, 2, 2, 2, 2, 2, 2, 2, 2, 2, 2, 2, 2, 2, 2, 2, 2, 2, 2, 2, 2, 2, 2, 2, 2, 2, 2, 2, 2, 2, 2, 2, 2, 0, 0, 0, 0, 0, 0, 0, 0, 0, 0, 0, 0, 0, 0, 0, 0, 0, 0, 0, 0, 0, 0, 0, 0, 0, 0, 1, 1, 1, 1, 0, 0, 0, 0, 0, 0, 0, 10])
me_cube_001.materials.append(mat_all)
me_cube_001.materials.append(mat_shelves)
me_cube_001.materials.append(mat_legs)
me_cube_001.materials.append(mat_paper)
me_cube_001.materials.append(mat_something)
me_cube_001.materials.append(mat_buttle)
me_cube_001.materials.append(mat_top)
me_cube_001.materials.append(mat_bottom)
me_cube_001.materials.append(mat_buttle_001)
me_cube_001.materials.append(mat_info)
me_cube_001.materials.append(mat_top_001)
me_cube_001.materials.append(mat_material_001)
me_cube_001.materials.append(mat_book_001)
me_cube_001.materials.append(mat_paper_001)
me_cube_001.materials.append(mat_book2_001)
me_cube_001.materials.append(mat_paper_006)
me_cube_001.materials.append(mat_book_007)
me_cube_001.materials.append(mat_book1_005)
me_cube_001.materials.append(mat_book2)
me_cube_001.materials.append(mat_paper_009)
me_cube_001.materials.append(mat_book1_004)
me_cube_001.materials.append(mat_book_006)
me_cube_001.materials.append(mat_book2_003)
me_cube_001.materials.append(mat_paper_005)
me_cube_001.materials.append(mat_book_005)
me_cube_001.materials.append(mat_book1_003)
me_cube_001.materials.append(mat_paper_004)
me_cube_001.materials.append(mat_book1_002)
me_cube_001.materials.append(mat_book_004)
me_cube_001.materials.append(mat_paper_002)
me_cube_001.materials.append(mat_book_003)
me_cube_001.materials.append(mat_book1_001)
me_cube_001.materials.append(mat_paper_003)
me_cube_001.materials.append(mat_book2_002)
me_cube_001.materials.append(mat_book_002)
me_cube_001.materials.append(mat_paper_008)
me_cube_001.materials.append(mat_book)
me_cube_001.materials.append(mat_book1)
me_cube_001.materials.append(mat_paper_007)
me_cube_001.materials.append(mat_book_008)
me_cube_001.materials.append(mat_book1_006)
me_cube_001.use_remesh_preserve_volume = False
me_cube_001.use_remesh_preserve_attributes = False
me_cube_001.use_mirror_vertex_groups = False
me_cube_001.update()

# ---- objects
ob_bookshelve = bpy.data.objects.new('Bookshelve', me_cube_001)

# ---- transforms, parenting, visibility, modifiers, constraints
ob_bookshelve.location = (0.0, 0.0, 0.0)
ob_bookshelve.rotation_euler = (1.571, -0.0, 0.0)
ob_bookshelve.lineart.crease_threshold = 0.0

# ---- collection membership
col_collection_1.objects.link(ob_bookshelve)

# ---- scene / render settings (as saved in the file)
scene.frame_start = 1; scene.frame_end = 250; scene.frame_set(36)
scene.render.engine = 'BLENDER_EEVEE_NEXT'
scene.render.resolution_percentage = 50
scene.render.dither_intensity = 0.0
scene.cycles.use_denoising = False
scene.cycles.samples = 128
scene.cycles.sampling_pattern = 'TABULATED_SOBOL'
scene.cycles.light_sampling_threshold = 0.0
scene.cycles.use_adaptive_sampling = False
scene.cycles.use_light_tree = False
scene.cycles.blur_glossy = 0.0
scene.cycles.sample_clamp_indirect = 0.0
scene.view_settings.view_transform = 'Standard'
bpy.context.view_layer.update()

# ---- added for rendering (the .blend has no active camera and no usable light): camera, sun
cam_auto = bpy.data.cameras.new('AutoCamera')
cam_auto.lens = 50.0
cam_auto.sensor_width = 36.0
cam_auto.clip_end = 1000.0
ob_auto_camera = bpy.data.objects.new('AutoCamera', cam_auto)
scene.collection.objects.link(ob_auto_camera)
ob_auto_camera.location = (3.49843, -4.20688, 4.41946)
ob_auto_camera.rotation_euler = (1.09748, -7.21219e-08, 0.694738)
scene.camera = ob_auto_camera
light_auto_sun = bpy.data.lights.new('AutoSun', 'SUN')
light_auto_sun.energy = 3.0
light_auto_sun.angle = 0.0523599
ob_auto_sun = bpy.data.objects.new('AutoSun', light_auto_sun)
scene.collection.objects.link(ob_auto_sun)
ob_auto_sun.rotation_euler = (0.872665, 0.174533, 0.523599)
bpy.context.view_layer.update()
